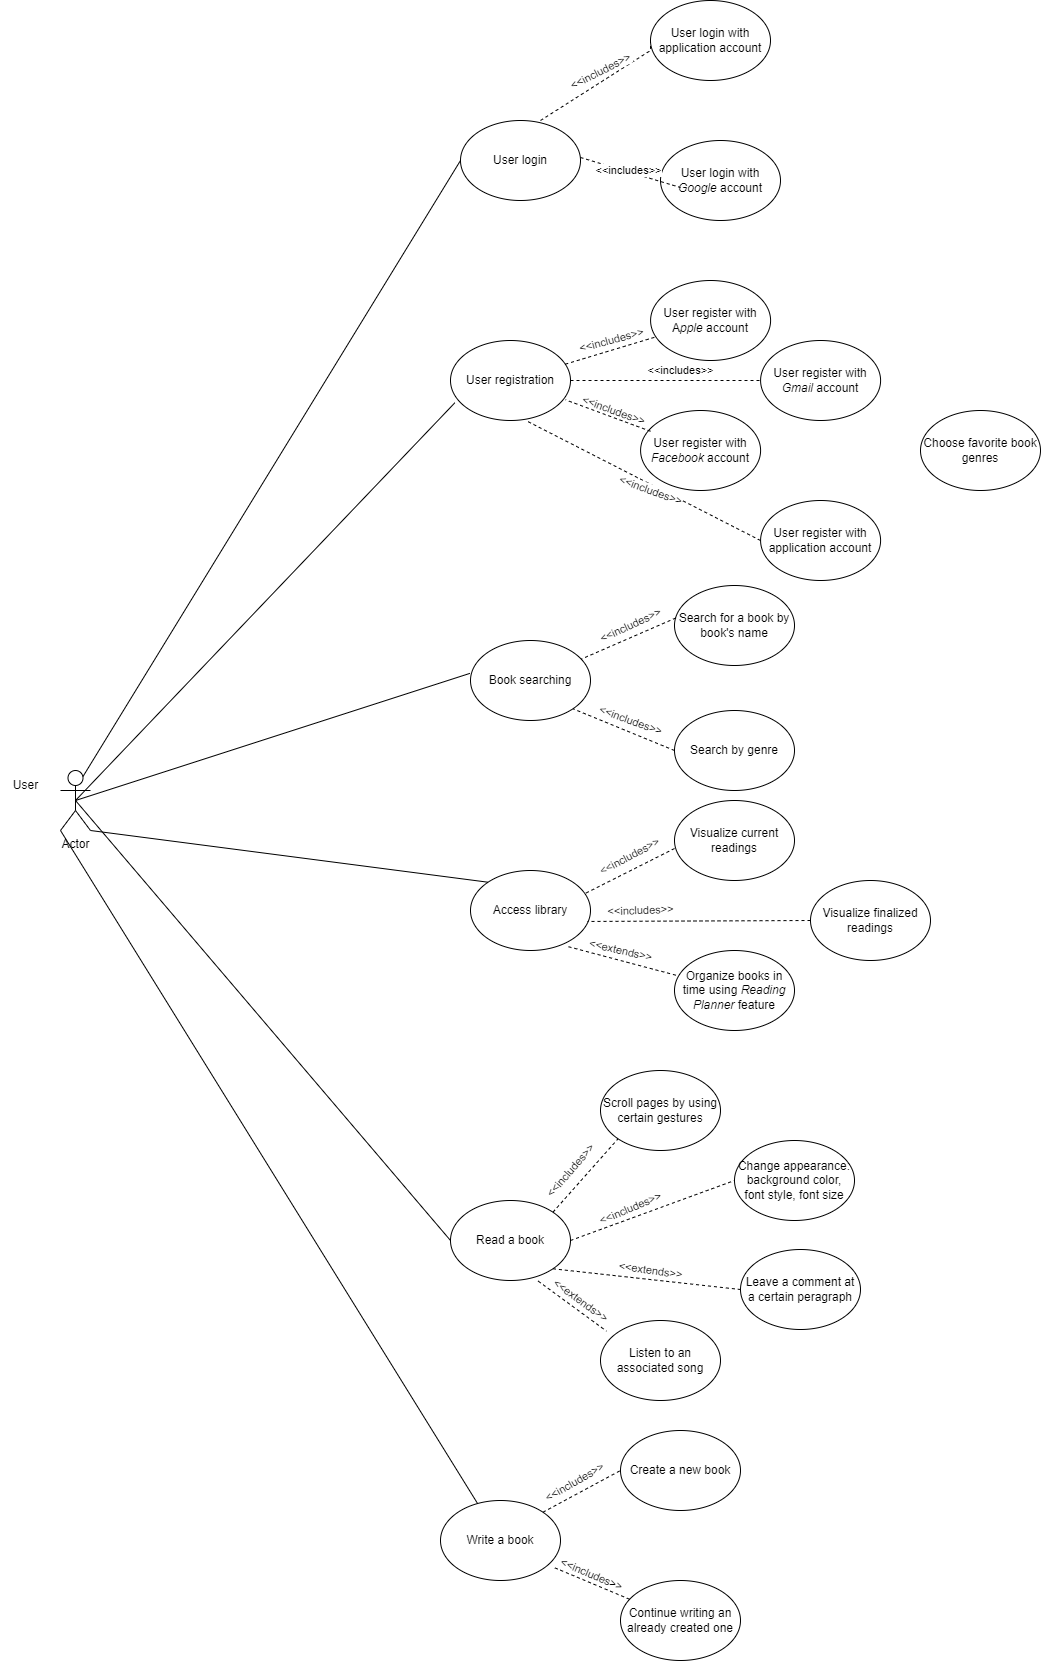

The diagram above was exported from draw.io. Its source (the exported page's mxGraphModel, read from the mxfile embedded in the PNG):
<mxGraphModel dx="1504" dy="1528" grid="1" gridSize="10" guides="1" tooltips="1" connect="1" arrows="1" fold="1" page="1" pageScale="1" pageWidth="827" pageHeight="1169" math="0" shadow="0">
  <root>
    <mxCell id="0" />
    <mxCell id="1" parent="0" />
    <mxCell id="tlhYiPVWkd7ydpM43vAr-1" value="Actor" style="shape=umlActor;verticalLabelPosition=bottom;verticalAlign=top;html=1;outlineConnect=0;" parent="1" vertex="1">
      <mxGeometry x="-260" y="690" width="30" height="60" as="geometry" />
    </mxCell>
    <mxCell id="tlhYiPVWkd7ydpM43vAr-2" value="User&lt;br&gt;" style="text;html=1;align=center;verticalAlign=middle;resizable=0;points=[];autosize=1;strokeColor=none;fillColor=none;" parent="1" vertex="1">
      <mxGeometry x="-320" y="690" width="50" height="30" as="geometry" />
    </mxCell>
    <mxCell id="tlhYiPVWkd7ydpM43vAr-3" value="User login" style="ellipse;whiteSpace=wrap;html=1;" parent="1" vertex="1">
      <mxGeometry x="140" y="40" width="120" height="80" as="geometry" />
    </mxCell>
    <mxCell id="tlhYiPVWkd7ydpM43vAr-4" value="User registration" style="ellipse;whiteSpace=wrap;html=1;" parent="1" vertex="1">
      <mxGeometry x="130" y="260" width="120" height="80" as="geometry" />
    </mxCell>
    <mxCell id="tlhYiPVWkd7ydpM43vAr-11" value="User login with &lt;i&gt;Google&lt;/i&gt;&amp;nbsp;account" style="ellipse;whiteSpace=wrap;html=1;" parent="1" vertex="1">
      <mxGeometry x="340" y="60" width="120" height="80" as="geometry" />
    </mxCell>
    <mxCell id="tlhYiPVWkd7ydpM43vAr-12" value="" style="endArrow=none;dashed=1;html=1;rounded=0;entryX=0.167;entryY=0.588;entryDx=0;entryDy=0;entryPerimeter=0;" parent="1" target="tlhYiPVWkd7ydpM43vAr-11" edge="1">
      <mxGeometry width="50" height="50" relative="1" as="geometry">
        <mxPoint x="260" y="77" as="sourcePoint" />
        <mxPoint x="347" y="40" as="targetPoint" />
      </mxGeometry>
    </mxCell>
    <mxCell id="tlhYiPVWkd7ydpM43vAr-13" value="&amp;lt;&amp;lt;includes&amp;gt;&amp;gt;" style="edgeLabel;html=1;align=center;verticalAlign=middle;resizable=0;points=[];rotation=0;" parent="tlhYiPVWkd7ydpM43vAr-12" vertex="1" connectable="0">
      <mxGeometry x="0.3222" y="-1" relative="1" as="geometry">
        <mxPoint x="-18" y="-8" as="offset" />
      </mxGeometry>
    </mxCell>
    <mxCell id="tlhYiPVWkd7ydpM43vAr-16" value="" style="endArrow=none;html=1;rounded=0;exitX=0.75;exitY=0.1;exitDx=0;exitDy=0;exitPerimeter=0;entryX=0;entryY=0.5;entryDx=0;entryDy=0;" parent="1" source="tlhYiPVWkd7ydpM43vAr-1" target="tlhYiPVWkd7ydpM43vAr-3" edge="1">
      <mxGeometry width="50" height="50" relative="1" as="geometry">
        <mxPoint x="80" y="130" as="sourcePoint" />
        <mxPoint x="130" y="80" as="targetPoint" />
      </mxGeometry>
    </mxCell>
    <mxCell id="tlhYiPVWkd7ydpM43vAr-18" value="User register with A&lt;i&gt;pple&lt;/i&gt;&amp;nbsp;account" style="ellipse;whiteSpace=wrap;html=1;" parent="1" vertex="1">
      <mxGeometry x="330.09" y="200" width="120" height="80" as="geometry" />
    </mxCell>
    <mxCell id="tlhYiPVWkd7ydpM43vAr-19" value="&amp;lt;&amp;lt;includes&amp;gt;&amp;gt;" style="edgeLabel;html=1;align=center;verticalAlign=middle;resizable=0;points=[];rotation=-15;" parent="1" vertex="1" connectable="0">
      <mxGeometry x="290.2859564063758" y="260.00082318134616" as="geometry" />
    </mxCell>
    <mxCell id="tlhYiPVWkd7ydpM43vAr-20" value="User register&amp;nbsp;with &lt;i&gt;Facebook&lt;/i&gt;&amp;nbsp;account" style="ellipse;whiteSpace=wrap;html=1;" parent="1" vertex="1">
      <mxGeometry x="320.09" y="330" width="120" height="80" as="geometry" />
    </mxCell>
    <mxCell id="tlhYiPVWkd7ydpM43vAr-21" value="User register&amp;nbsp;with &lt;i&gt;Gmail&lt;/i&gt;&amp;nbsp;account" style="ellipse;whiteSpace=wrap;html=1;" parent="1" vertex="1">
      <mxGeometry x="440.09" y="260" width="120" height="80" as="geometry" />
    </mxCell>
    <mxCell id="tlhYiPVWkd7ydpM43vAr-22" value="&amp;lt;&amp;lt;includes&amp;gt;&amp;gt;" style="edgeLabel;html=1;align=center;verticalAlign=middle;resizable=0;points=[];rotation=0;" parent="1" vertex="1" connectable="0">
      <mxGeometry x="360.00049670155624" y="289.99639889391005" as="geometry" />
    </mxCell>
    <mxCell id="tlhYiPVWkd7ydpM43vAr-23" value="&amp;lt;&amp;lt;includes&amp;gt;&amp;gt;" style="edgeLabel;html=1;align=center;verticalAlign=middle;resizable=0;points=[];rotation=20;" parent="1" vertex="1" connectable="0">
      <mxGeometry x="292.79464346363505" y="330.00061384774466" as="geometry" />
    </mxCell>
    <mxCell id="tlhYiPVWkd7ydpM43vAr-24" value="" style="endArrow=none;dashed=1;html=1;rounded=0;" parent="1" source="tlhYiPVWkd7ydpM43vAr-4" target="tlhYiPVWkd7ydpM43vAr-18" edge="1">
      <mxGeometry width="50" height="50" relative="1" as="geometry">
        <mxPoint x="250" y="285.13" as="sourcePoint" />
        <mxPoint x="300" y="235.13" as="targetPoint" />
      </mxGeometry>
    </mxCell>
    <mxCell id="tlhYiPVWkd7ydpM43vAr-25" value="" style="endArrow=none;dashed=1;html=1;rounded=0;exitX=1;exitY=0.5;exitDx=0;exitDy=0;" parent="1" source="tlhYiPVWkd7ydpM43vAr-4" target="tlhYiPVWkd7ydpM43vAr-21" edge="1">
      <mxGeometry width="50" height="50" relative="1" as="geometry">
        <mxPoint x="250" y="310" as="sourcePoint" />
        <mxPoint x="300" y="260" as="targetPoint" />
      </mxGeometry>
    </mxCell>
    <mxCell id="tlhYiPVWkd7ydpM43vAr-26" value="" style="endArrow=none;dashed=1;html=1;rounded=0;" parent="1" edge="1">
      <mxGeometry width="50" height="50" relative="1" as="geometry">
        <mxPoint x="329.9999817904268" y="350.7560908989367" as="sourcePoint" />
        <mxPoint x="245.0244921263552" y="319.3474444676044" as="targetPoint" />
      </mxGeometry>
    </mxCell>
    <mxCell id="tlhYiPVWkd7ydpM43vAr-27" value="User login with application&amp;nbsp;account" style="ellipse;whiteSpace=wrap;html=1;" parent="1" vertex="1">
      <mxGeometry x="330" y="-80" width="120" height="80" as="geometry" />
    </mxCell>
    <mxCell id="tlhYiPVWkd7ydpM43vAr-28" value="" style="endArrow=none;dashed=1;html=1;rounded=0;entryX=0;entryY=0.5;entryDx=0;entryDy=0;" parent="1" target="tlhYiPVWkd7ydpM43vAr-27" edge="1">
      <mxGeometry width="50" height="50" relative="1" as="geometry">
        <mxPoint x="220.00139894400724" y="39.99774072510782" as="sourcePoint" />
        <mxPoint x="307.19999999999993" y="3.2899999999999174" as="targetPoint" />
        <Array as="points">
          <mxPoint x="330" y="-30" />
        </Array>
      </mxGeometry>
    </mxCell>
    <mxCell id="tlhYiPVWkd7ydpM43vAr-29" value="&amp;lt;&amp;lt;includes&amp;gt;&amp;gt;" style="edgeLabel;html=1;align=center;verticalAlign=middle;resizable=0;points=[];rotation=333;" parent="tlhYiPVWkd7ydpM43vAr-28" vertex="1" connectable="0">
      <mxGeometry x="0.3222" y="-1" relative="1" as="geometry">
        <mxPoint x="-19" as="offset" />
      </mxGeometry>
    </mxCell>
    <mxCell id="tlhYiPVWkd7ydpM43vAr-30" value="User register&amp;nbsp;with application&amp;nbsp;account" style="ellipse;whiteSpace=wrap;html=1;" parent="1" vertex="1">
      <mxGeometry x="440.09000000000003" y="420" width="120" height="80" as="geometry" />
    </mxCell>
    <mxCell id="tlhYiPVWkd7ydpM43vAr-31" value="" style="endArrow=none;dashed=1;html=1;rounded=0;" parent="1" edge="1">
      <mxGeometry width="50" height="50" relative="1" as="geometry">
        <mxPoint x="440" y="460" as="sourcePoint" />
        <mxPoint x="205.29" y="340" as="targetPoint" />
      </mxGeometry>
    </mxCell>
    <mxCell id="tlhYiPVWkd7ydpM43vAr-32" value="&amp;lt;&amp;lt;includes&amp;gt;&amp;gt;" style="edgeLabel;html=1;align=center;verticalAlign=middle;resizable=0;points=[];rotation=20;" parent="1" vertex="1" connectable="0">
      <mxGeometry x="330.00464346363503" y="410.00061384774466" as="geometry" />
    </mxCell>
    <mxCell id="tlhYiPVWkd7ydpM43vAr-33" value="Book searching" style="ellipse;whiteSpace=wrap;html=1;" parent="1" vertex="1">
      <mxGeometry x="150" y="560" width="120" height="80" as="geometry" />
    </mxCell>
    <mxCell id="tlhYiPVWkd7ydpM43vAr-34" value="Search for a book by book's name" style="ellipse;whiteSpace=wrap;html=1;" parent="1" vertex="1">
      <mxGeometry x="354" y="505" width="120" height="80" as="geometry" />
    </mxCell>
    <mxCell id="tlhYiPVWkd7ydpM43vAr-35" value="Search by genre" style="ellipse;whiteSpace=wrap;html=1;" parent="1" vertex="1">
      <mxGeometry x="354" y="630" width="120" height="80" as="geometry" />
    </mxCell>
    <mxCell id="tlhYiPVWkd7ydpM43vAr-36" value="Access library" style="ellipse;whiteSpace=wrap;html=1;" parent="1" vertex="1">
      <mxGeometry x="150" y="790" width="120" height="80" as="geometry" />
    </mxCell>
    <mxCell id="tlhYiPVWkd7ydpM43vAr-37" value="Visualize current readings" style="ellipse;whiteSpace=wrap;html=1;" parent="1" vertex="1">
      <mxGeometry x="354" y="720" width="120" height="80" as="geometry" />
    </mxCell>
    <mxCell id="tlhYiPVWkd7ydpM43vAr-38" value="Visualize finalized readings" style="ellipse;whiteSpace=wrap;html=1;" parent="1" vertex="1">
      <mxGeometry x="490" y="800" width="120" height="80" as="geometry" />
    </mxCell>
    <mxCell id="tlhYiPVWkd7ydpM43vAr-39" value="&amp;lt;&amp;lt;includes&amp;gt;&amp;gt;" style="edgeLabel;html=1;align=center;verticalAlign=middle;resizable=0;points=[];rotation=20;" parent="1" vertex="1" connectable="0">
      <mxGeometry x="310.0046434636351" y="640.0006138477447" as="geometry" />
    </mxCell>
    <mxCell id="tlhYiPVWkd7ydpM43vAr-40" value="" style="endArrow=none;dashed=1;html=1;rounded=0;exitX=0;exitY=0.5;exitDx=0;exitDy=0;entryX=1;entryY=1;entryDx=0;entryDy=0;" parent="1" source="tlhYiPVWkd7ydpM43vAr-35" target="tlhYiPVWkd7ydpM43vAr-33" edge="1">
      <mxGeometry width="50" height="50" relative="1" as="geometry">
        <mxPoint x="330" y="662" as="sourcePoint" />
        <mxPoint x="246" y="630" as="targetPoint" />
      </mxGeometry>
    </mxCell>
    <mxCell id="tlhYiPVWkd7ydpM43vAr-41" value="&amp;lt;&amp;lt;includes&amp;gt;&amp;gt;" style="edgeLabel;html=1;align=center;verticalAlign=middle;resizable=0;points=[];rotation=335;" parent="1" vertex="1" connectable="0">
      <mxGeometry x="310.00464346363503" y="545.0006138477447" as="geometry" />
    </mxCell>
    <mxCell id="tlhYiPVWkd7ydpM43vAr-42" value="" style="endArrow=none;dashed=1;html=1;rounded=0;exitX=0.011;exitY=0.406;exitDx=0;exitDy=0;exitPerimeter=0;entryX=0.924;entryY=0.232;entryDx=0;entryDy=0;entryPerimeter=0;" parent="1" source="tlhYiPVWkd7ydpM43vAr-34" target="tlhYiPVWkd7ydpM43vAr-33" edge="1">
      <mxGeometry width="50" height="50" relative="1" as="geometry">
        <mxPoint x="334" y="585" as="sourcePoint" />
        <mxPoint x="250" y="553" as="targetPoint" />
      </mxGeometry>
    </mxCell>
    <mxCell id="tlhYiPVWkd7ydpM43vAr-43" value="&amp;lt;&amp;lt;includes&amp;gt;&amp;gt;" style="edgeLabel;html=1;align=center;verticalAlign=middle;resizable=0;points=[];rotation=332;" parent="1" vertex="1" connectable="0">
      <mxGeometry x="309.00464346363503" y="776.0006138477447" as="geometry" />
    </mxCell>
    <mxCell id="tlhYiPVWkd7ydpM43vAr-44" value="" style="endArrow=none;dashed=1;html=1;rounded=0;exitX=0.011;exitY=0.406;exitDx=0;exitDy=0;exitPerimeter=0;entryX=0.957;entryY=0.286;entryDx=0;entryDy=0;entryPerimeter=0;" parent="1" target="tlhYiPVWkd7ydpM43vAr-36" edge="1">
      <mxGeometry width="50" height="50" relative="1" as="geometry">
        <mxPoint x="354" y="768" as="sourcePoint" />
        <mxPoint x="250" y="820" as="targetPoint" />
      </mxGeometry>
    </mxCell>
    <mxCell id="tlhYiPVWkd7ydpM43vAr-45" value="&amp;lt;&amp;lt;includes&amp;gt;&amp;gt;" style="edgeLabel;html=1;align=center;verticalAlign=middle;resizable=0;points=[];rotation=358;" parent="1" vertex="1" connectable="0">
      <mxGeometry x="320.09464346363507" y="830.0006138477447" as="geometry" />
    </mxCell>
    <mxCell id="tlhYiPVWkd7ydpM43vAr-46" value="" style="endArrow=none;dashed=1;html=1;rounded=0;exitX=0;exitY=0.5;exitDx=0;exitDy=0;entryX=0.975;entryY=0.637;entryDx=0;entryDy=0;entryPerimeter=0;" parent="1" source="tlhYiPVWkd7ydpM43vAr-38" target="tlhYiPVWkd7ydpM43vAr-36" edge="1">
      <mxGeometry width="50" height="50" relative="1" as="geometry">
        <mxPoint x="360" y="892" as="sourcePoint" />
        <mxPoint x="260" y="840" as="targetPoint" />
      </mxGeometry>
    </mxCell>
    <mxCell id="tlhYiPVWkd7ydpM43vAr-47" value="Organize books in time using &lt;i&gt;Reading Planner&lt;/i&gt;&amp;nbsp;feature" style="ellipse;whiteSpace=wrap;html=1;" parent="1" vertex="1">
      <mxGeometry x="354" y="870" width="120" height="80" as="geometry" />
    </mxCell>
    <mxCell id="tlhYiPVWkd7ydpM43vAr-48" value="" style="endArrow=none;dashed=1;html=1;rounded=0;exitX=0.817;exitY=0.953;exitDx=0;exitDy=0;exitPerimeter=0;" parent="1" source="tlhYiPVWkd7ydpM43vAr-36" target="tlhYiPVWkd7ydpM43vAr-47" edge="1">
      <mxGeometry width="50" height="50" relative="1" as="geometry">
        <mxPoint x="480" y="970" as="sourcePoint" />
        <mxPoint x="530" y="920" as="targetPoint" />
      </mxGeometry>
    </mxCell>
    <mxCell id="tlhYiPVWkd7ydpM43vAr-49" value="&amp;lt;&amp;lt;extends&amp;gt;&amp;gt;" style="edgeLabel;html=1;align=center;verticalAlign=middle;resizable=0;points=[];rotation=13;" parent="1" vertex="1" connectable="0">
      <mxGeometry x="300.0046434636351" y="870.0006138477447" as="geometry" />
    </mxCell>
    <mxCell id="tlhYiPVWkd7ydpM43vAr-50" value="Read a book" style="ellipse;whiteSpace=wrap;html=1;" parent="1" vertex="1">
      <mxGeometry x="130" y="1120" width="120" height="80" as="geometry" />
    </mxCell>
    <mxCell id="tlhYiPVWkd7ydpM43vAr-51" value="Scroll pages by using certain gestures" style="ellipse;whiteSpace=wrap;html=1;" parent="1" vertex="1">
      <mxGeometry x="280" y="990" width="120" height="80" as="geometry" />
    </mxCell>
    <mxCell id="tlhYiPVWkd7ydpM43vAr-52" value="Change appearance: background color, font style, font size" style="ellipse;whiteSpace=wrap;html=1;" parent="1" vertex="1">
      <mxGeometry x="414" y="1060" width="120" height="80" as="geometry" />
    </mxCell>
    <mxCell id="tlhYiPVWkd7ydpM43vAr-53" value="Choose favorite book genres" style="ellipse;whiteSpace=wrap;html=1;" parent="1" vertex="1">
      <mxGeometry x="600" y="330" width="120" height="80" as="geometry" />
    </mxCell>
    <mxCell id="tlhYiPVWkd7ydpM43vAr-54" value="Listen to an associated song" style="ellipse;whiteSpace=wrap;html=1;" parent="1" vertex="1">
      <mxGeometry x="280" y="1240" width="120" height="80" as="geometry" />
    </mxCell>
    <mxCell id="tlhYiPVWkd7ydpM43vAr-55" value="Leave a comment at a certain peragraph" style="ellipse;whiteSpace=wrap;html=1;" parent="1" vertex="1">
      <mxGeometry x="420" y="1169" width="120" height="80" as="geometry" />
    </mxCell>
    <mxCell id="tlhYiPVWkd7ydpM43vAr-56" value="Write a book" style="ellipse;whiteSpace=wrap;html=1;" parent="1" vertex="1">
      <mxGeometry x="120" y="1420" width="120" height="80" as="geometry" />
    </mxCell>
    <mxCell id="tlhYiPVWkd7ydpM43vAr-57" value="Create a new book" style="ellipse;whiteSpace=wrap;html=1;" parent="1" vertex="1">
      <mxGeometry x="300" y="1350" width="120" height="80" as="geometry" />
    </mxCell>
    <mxCell id="tlhYiPVWkd7ydpM43vAr-58" value="Continue writing an already created one" style="ellipse;whiteSpace=wrap;html=1;" parent="1" vertex="1">
      <mxGeometry x="300" y="1500" width="120" height="80" as="geometry" />
    </mxCell>
    <mxCell id="tlhYiPVWkd7ydpM43vAr-59" value="" style="endArrow=none;dashed=1;html=1;rounded=0;exitX=1;exitY=0;exitDx=0;exitDy=0;entryX=0;entryY=1;entryDx=0;entryDy=0;" parent="1" source="tlhYiPVWkd7ydpM43vAr-50" target="tlhYiPVWkd7ydpM43vAr-51" edge="1">
      <mxGeometry width="50" height="50" relative="1" as="geometry">
        <mxPoint x="240" y="1320" as="sourcePoint" />
        <mxPoint x="290" y="1270" as="targetPoint" />
      </mxGeometry>
    </mxCell>
    <mxCell id="tlhYiPVWkd7ydpM43vAr-60" value="" style="endArrow=none;dashed=1;html=1;rounded=0;exitX=1;exitY=0.5;exitDx=0;exitDy=0;entryX=0;entryY=0.5;entryDx=0;entryDy=0;" parent="1" source="tlhYiPVWkd7ydpM43vAr-50" target="tlhYiPVWkd7ydpM43vAr-52" edge="1">
      <mxGeometry width="50" height="50" relative="1" as="geometry">
        <mxPoint x="310" y="1180" as="sourcePoint" />
        <mxPoint x="360" y="1130" as="targetPoint" />
      </mxGeometry>
    </mxCell>
    <mxCell id="tlhYiPVWkd7ydpM43vAr-61" value="" style="endArrow=none;dashed=1;html=1;rounded=0;exitX=1;exitY=1;exitDx=0;exitDy=0;entryX=0;entryY=0.5;entryDx=0;entryDy=0;" parent="1" source="tlhYiPVWkd7ydpM43vAr-50" target="tlhYiPVWkd7ydpM43vAr-55" edge="1">
      <mxGeometry width="50" height="50" relative="1" as="geometry">
        <mxPoint x="350" y="1200" as="sourcePoint" />
        <mxPoint x="400" y="1150" as="targetPoint" />
      </mxGeometry>
    </mxCell>
    <mxCell id="tlhYiPVWkd7ydpM43vAr-62" value="" style="endArrow=none;dashed=1;html=1;rounded=0;exitX=0.731;exitY=1.008;exitDx=0;exitDy=0;exitPerimeter=0;entryX=0.05;entryY=0.133;entryDx=0;entryDy=0;entryPerimeter=0;" parent="1" source="tlhYiPVWkd7ydpM43vAr-50" target="tlhYiPVWkd7ydpM43vAr-54" edge="1">
      <mxGeometry width="50" height="50" relative="1" as="geometry">
        <mxPoint x="240" y="1320" as="sourcePoint" />
        <mxPoint x="290" y="1270" as="targetPoint" />
      </mxGeometry>
    </mxCell>
    <mxCell id="tlhYiPVWkd7ydpM43vAr-75" value="&amp;lt;&amp;lt;includes&amp;gt;&amp;gt;" style="edgeLabel;html=1;align=center;verticalAlign=middle;resizable=0;points=[];rotation=311;" parent="tlhYiPVWkd7ydpM43vAr-62" vertex="1" connectable="0">
      <mxGeometry x="0.2097" y="2" relative="1" as="geometry">
        <mxPoint x="-10" y="-139" as="offset" />
      </mxGeometry>
    </mxCell>
    <mxCell id="tlhYiPVWkd7ydpM43vAr-63" value="" style="endArrow=none;dashed=1;html=1;rounded=0;exitX=1;exitY=0;exitDx=0;exitDy=0;entryX=0;entryY=0.5;entryDx=0;entryDy=0;" parent="1" source="tlhYiPVWkd7ydpM43vAr-56" target="tlhYiPVWkd7ydpM43vAr-57" edge="1">
      <mxGeometry width="50" height="50" relative="1" as="geometry">
        <mxPoint x="240" y="1320" as="sourcePoint" />
        <mxPoint x="290" y="1270" as="targetPoint" />
      </mxGeometry>
    </mxCell>
    <mxCell id="tlhYiPVWkd7ydpM43vAr-64" value="" style="endArrow=none;dashed=1;html=1;rounded=0;exitX=0.953;exitY=0.842;exitDx=0;exitDy=0;exitPerimeter=0;" parent="1" source="tlhYiPVWkd7ydpM43vAr-56" target="tlhYiPVWkd7ydpM43vAr-58" edge="1">
      <mxGeometry width="50" height="50" relative="1" as="geometry">
        <mxPoint x="240" y="1320" as="sourcePoint" />
        <mxPoint x="290" y="1270" as="targetPoint" />
      </mxGeometry>
    </mxCell>
    <mxCell id="tlhYiPVWkd7ydpM43vAr-65" value="" style="endArrow=none;html=1;rounded=0;exitX=0.5;exitY=0.5;exitDx=0;exitDy=0;exitPerimeter=0;entryX=0.036;entryY=0.779;entryDx=0;entryDy=0;entryPerimeter=0;" parent="1" source="tlhYiPVWkd7ydpM43vAr-1" target="tlhYiPVWkd7ydpM43vAr-4" edge="1">
      <mxGeometry width="50" height="50" relative="1" as="geometry">
        <mxPoint x="240" y="560" as="sourcePoint" />
        <mxPoint x="290" y="510" as="targetPoint" />
      </mxGeometry>
    </mxCell>
    <mxCell id="tlhYiPVWkd7ydpM43vAr-66" value="" style="endArrow=none;html=1;rounded=0;exitX=0.5;exitY=0.5;exitDx=0;exitDy=0;exitPerimeter=0;entryX=-0.005;entryY=0.411;entryDx=0;entryDy=0;entryPerimeter=0;" parent="1" source="tlhYiPVWkd7ydpM43vAr-1" target="tlhYiPVWkd7ydpM43vAr-33" edge="1">
      <mxGeometry width="50" height="50" relative="1" as="geometry">
        <mxPoint x="-150" y="620" as="sourcePoint" />
        <mxPoint x="-100" y="570" as="targetPoint" />
      </mxGeometry>
    </mxCell>
    <mxCell id="tlhYiPVWkd7ydpM43vAr-67" value="" style="endArrow=none;html=1;rounded=0;exitX=0;exitY=0;exitDx=0;exitDy=0;entryX=1;entryY=1;entryDx=0;entryDy=0;entryPerimeter=0;" parent="1" source="tlhYiPVWkd7ydpM43vAr-36" target="tlhYiPVWkd7ydpM43vAr-1" edge="1">
      <mxGeometry width="50" height="50" relative="1" as="geometry">
        <mxPoint x="240" y="850" as="sourcePoint" />
        <mxPoint x="-230" y="530" as="targetPoint" />
      </mxGeometry>
    </mxCell>
    <mxCell id="tlhYiPVWkd7ydpM43vAr-73" value="" style="endArrow=none;html=1;rounded=0;exitX=0.5;exitY=0.5;exitDx=0;exitDy=0;exitPerimeter=0;entryX=0;entryY=0.5;entryDx=0;entryDy=0;" parent="1" source="tlhYiPVWkd7ydpM43vAr-1" target="tlhYiPVWkd7ydpM43vAr-50" edge="1">
      <mxGeometry width="50" height="50" relative="1" as="geometry">
        <mxPoint x="490" y="1050" as="sourcePoint" />
        <mxPoint x="540" y="1000" as="targetPoint" />
      </mxGeometry>
    </mxCell>
    <mxCell id="tlhYiPVWkd7ydpM43vAr-74" value="" style="endArrow=none;html=1;rounded=0;entryX=0;entryY=1;entryDx=0;entryDy=0;entryPerimeter=0;" parent="1" source="tlhYiPVWkd7ydpM43vAr-56" target="tlhYiPVWkd7ydpM43vAr-1" edge="1">
      <mxGeometry width="50" height="50" relative="1" as="geometry">
        <mxPoint x="-290" y="790" as="sourcePoint" />
        <mxPoint x="-240" y="740" as="targetPoint" />
      </mxGeometry>
    </mxCell>
    <mxCell id="tlhYiPVWkd7ydpM43vAr-76" value="&amp;lt;&amp;lt;includes&amp;gt;&amp;gt;" style="edgeLabel;html=1;align=center;verticalAlign=middle;resizable=0;points=[];rotation=-30;" parent="1" vertex="1" connectable="0">
      <mxGeometry x="249.9967780596525" y="1399.998076018633" as="geometry">
        <mxPoint x="2.3511410091698925" y="3.23606797749979" as="offset" />
      </mxGeometry>
    </mxCell>
    <mxCell id="tlhYiPVWkd7ydpM43vAr-77" value="&amp;lt;&amp;lt;includes&amp;gt;&amp;gt;" style="edgeLabel;html=1;align=center;verticalAlign=middle;resizable=0;points=[];rotation=337;" parent="1" vertex="1" connectable="0">
      <mxGeometry x="310.0067780596525" y="1127.998076018633" as="geometry" />
    </mxCell>
    <mxCell id="tlhYiPVWkd7ydpM43vAr-78" value="&amp;lt;&amp;lt;extends&amp;gt;&amp;gt;" style="edgeLabel;html=1;align=center;verticalAlign=middle;resizable=0;points=[];rotation=8;" parent="1" vertex="1" connectable="0">
      <mxGeometry x="330.0867780596525" y="1189.998076018633" as="geometry" />
    </mxCell>
    <mxCell id="tlhYiPVWkd7ydpM43vAr-79" value="&amp;lt;&amp;lt;extends&amp;gt;&amp;gt;" style="edgeLabel;html=1;align=center;verticalAlign=middle;resizable=0;points=[];rotation=36;" parent="1" vertex="1" connectable="0">
      <mxGeometry x="260.0767780596525" y="1219.998076018633" as="geometry" />
    </mxCell>
    <mxCell id="tlhYiPVWkd7ydpM43vAr-80" value="&amp;lt;&amp;lt;includes&amp;gt;&amp;gt;" style="edgeLabel;html=1;align=center;verticalAlign=middle;resizable=0;points=[];rotation=23;" parent="1" vertex="1" connectable="0">
      <mxGeometry x="269.9967780596525" y="1489.998076018633" as="geometry">
        <mxPoint x="2.3511410091698925" y="3.23606797749979" as="offset" />
      </mxGeometry>
    </mxCell>
  </root>
</mxGraphModel>